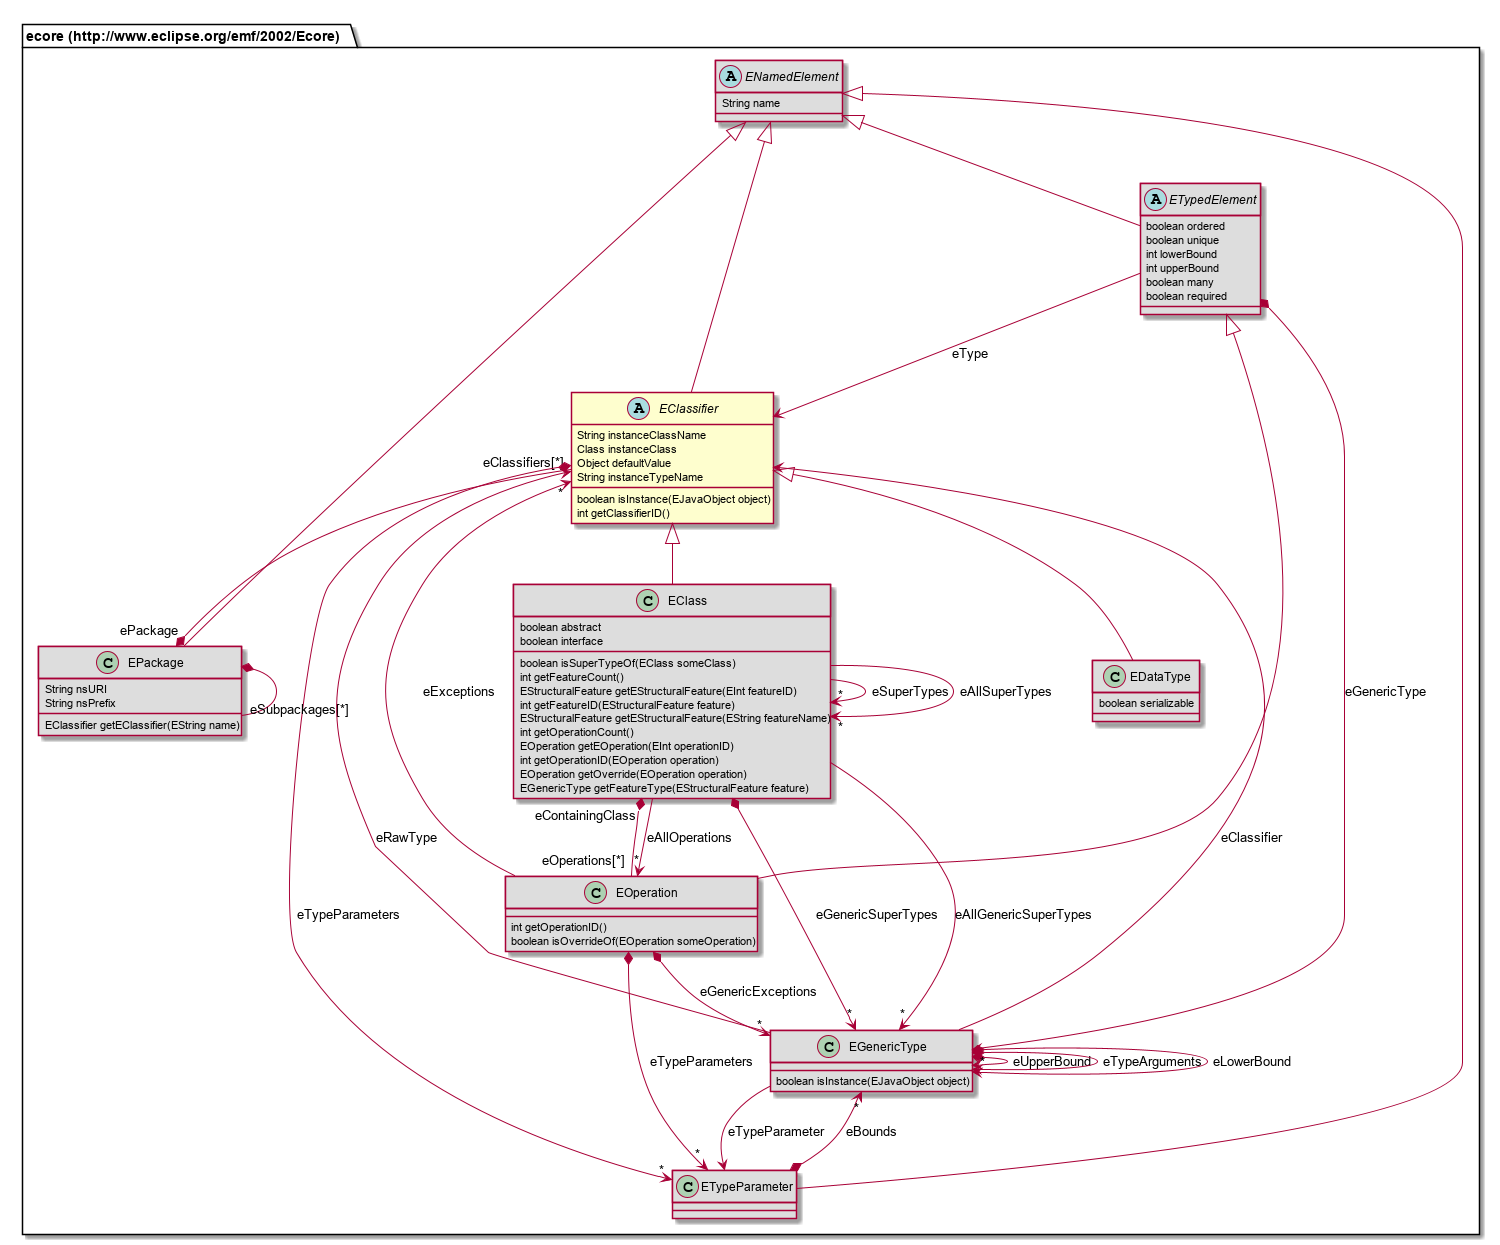

The diagram above was rendered by PlantUML. Its source (embedded in the PNG):
@startuml
abstract class "ecore (http://www.eclipse.org/emf/2002/Ecore).EClassifier" [[#router/doc-content/687474703a2f2f7777772e65636c697073652e6f72672f656d662f323030322f45636f7265/EClassifier.html]] {
	String instanceClassName
	Class instanceClass
	Object defaultValue
	String instanceTypeName
	boolean isInstance(EJavaObject object)
	int getClassifierID()
}
class "ecore (http://www.eclipse.org/emf/2002/Ecore).EDataType" [[#router/doc-content/687474703a2f2f7777772e65636c697073652e6f72672f656d662f323030322f45636f7265/EDataType.html]] #DDDDDD {
	boolean serializable
}
class "ecore (http://www.eclipse.org/emf/2002/Ecore).EOperation" [[#router/doc-content/687474703a2f2f7777772e65636c697073652e6f72672f656d662f323030322f45636f7265/EOperation.html]] #DDDDDD {
	int getOperationID()
	boolean isOverrideOf(EOperation someOperation)
}
abstract class "ecore (http://www.eclipse.org/emf/2002/Ecore).ETypedElement" [[#router/doc-content/687474703a2f2f7777772e65636c697073652e6f72672f656d662f323030322f45636f7265/ETypedElement.html]] #DDDDDD {
	boolean ordered
	boolean unique
	int lowerBound
	int upperBound
	boolean many
	boolean required
}
class "ecore (http://www.eclipse.org/emf/2002/Ecore).EPackage" [[#router/doc-content/687474703a2f2f7777772e65636c697073652e6f72672f656d662f323030322f45636f7265/EPackage.html]] #DDDDDD {
	String nsURI
	String nsPrefix
	EClassifier getEClassifier(EString name)
}
class "ecore (http://www.eclipse.org/emf/2002/Ecore).EClass" [[#router/doc-content/687474703a2f2f7777772e65636c697073652e6f72672f656d662f323030322f45636f7265/EClass.html]] #DDDDDD {
	boolean abstract
	boolean interface
	boolean isSuperTypeOf(EClass someClass)
	int getFeatureCount()
	EStructuralFeature getEStructuralFeature(EInt featureID)
	int getFeatureID(EStructuralFeature feature)
	EStructuralFeature getEStructuralFeature(EString featureName)
	int getOperationCount()
	EOperation getEOperation(EInt operationID)
	int getOperationID(EOperation operation)
	EOperation getOverride(EOperation operation)
	EGenericType getFeatureType(EStructuralFeature feature)
}
class "ecore (http://www.eclipse.org/emf/2002/Ecore).ETypeParameter" [[#router/doc-content/687474703a2f2f7777772e65636c697073652e6f72672f656d662f323030322f45636f7265/ETypeParameter.html]] #DDDDDD {
}
class "ecore (http://www.eclipse.org/emf/2002/Ecore).EGenericType" [[#router/doc-content/687474703a2f2f7777772e65636c697073652e6f72672f656d662f323030322f45636f7265/EGenericType.html]] #DDDDDD {
	boolean isInstance(EJavaObject object)
}
abstract class "ecore (http://www.eclipse.org/emf/2002/Ecore).ENamedElement" [[#router/doc-content/687474703a2f2f7777772e65636c697073652e6f72672f656d662f323030322f45636f7265/ENamedElement.html]] #DDDDDD {
	String name
}
"ecore (http://www.eclipse.org/emf/2002/Ecore).EClassifier" <|-- "ecore (http://www.eclipse.org/emf/2002/Ecore).EDataType"
"ecore (http://www.eclipse.org/emf/2002/Ecore).ETypedElement" <|-- "ecore (http://www.eclipse.org/emf/2002/Ecore).EOperation"
"ecore (http://www.eclipse.org/emf/2002/Ecore).ENamedElement" <|-- "ecore (http://www.eclipse.org/emf/2002/Ecore).ETypedElement"
"ecore (http://www.eclipse.org/emf/2002/Ecore).ENamedElement" <|-- "ecore (http://www.eclipse.org/emf/2002/Ecore).EClassifier"
"ecore (http://www.eclipse.org/emf/2002/Ecore).ENamedElement" <|-- "ecore (http://www.eclipse.org/emf/2002/Ecore).EPackage"
"ecore (http://www.eclipse.org/emf/2002/Ecore).EClassifier" <|-- "ecore (http://www.eclipse.org/emf/2002/Ecore).EClass"
"ecore (http://www.eclipse.org/emf/2002/Ecore).ENamedElement" <|-- "ecore (http://www.eclipse.org/emf/2002/Ecore).ETypeParameter"
"ecore (http://www.eclipse.org/emf/2002/Ecore).EOperation" "eOperations[*]" --* "eContainingClass" "ecore (http://www.eclipse.org/emf/2002/Ecore).EClass"
"ecore (http://www.eclipse.org/emf/2002/Ecore).EOperation" *--> "*" "ecore (http://www.eclipse.org/emf/2002/Ecore).ETypeParameter" : eTypeParameters
"ecore (http://www.eclipse.org/emf/2002/Ecore).EOperation" --> "*" "ecore (http://www.eclipse.org/emf/2002/Ecore).EClassifier" : eExceptions
"ecore (http://www.eclipse.org/emf/2002/Ecore).EOperation" *--> "*" "ecore (http://www.eclipse.org/emf/2002/Ecore).EGenericType" : eGenericExceptions
"ecore (http://www.eclipse.org/emf/2002/Ecore).ETypedElement" --> "ecore (http://www.eclipse.org/emf/2002/Ecore).EClassifier" : eType
"ecore (http://www.eclipse.org/emf/2002/Ecore).ETypedElement" *--> "ecore (http://www.eclipse.org/emf/2002/Ecore).EGenericType" : eGenericType
"ecore (http://www.eclipse.org/emf/2002/Ecore).EClassifier" "eClassifiers[*]" --* "ePackage" "ecore (http://www.eclipse.org/emf/2002/Ecore).EPackage"
"ecore (http://www.eclipse.org/emf/2002/Ecore).EClassifier" *--> "*" "ecore (http://www.eclipse.org/emf/2002/Ecore).ETypeParameter" : eTypeParameters
"ecore (http://www.eclipse.org/emf/2002/Ecore).EPackage" *-- "eSubpackages[*]" "ecore (http://www.eclipse.org/emf/2002/Ecore).EPackage"
"ecore (http://www.eclipse.org/emf/2002/Ecore).EClass" --> "*" "ecore (http://www.eclipse.org/emf/2002/Ecore).EClass" : eSuperTypes
"ecore (http://www.eclipse.org/emf/2002/Ecore).EClass" --> "*" "ecore (http://www.eclipse.org/emf/2002/Ecore).EOperation" : eAllOperations
"ecore (http://www.eclipse.org/emf/2002/Ecore).EClass" --> "*" "ecore (http://www.eclipse.org/emf/2002/Ecore).EClass" : eAllSuperTypes
"ecore (http://www.eclipse.org/emf/2002/Ecore).EClass" *--> "*" "ecore (http://www.eclipse.org/emf/2002/Ecore).EGenericType" : eGenericSuperTypes
"ecore (http://www.eclipse.org/emf/2002/Ecore).EClass" --> "*" "ecore (http://www.eclipse.org/emf/2002/Ecore).EGenericType" : eAllGenericSuperTypes
"ecore (http://www.eclipse.org/emf/2002/Ecore).ETypeParameter" *--> "*" "ecore (http://www.eclipse.org/emf/2002/Ecore).EGenericType" : eBounds
"ecore (http://www.eclipse.org/emf/2002/Ecore).EGenericType" *--> "ecore (http://www.eclipse.org/emf/2002/Ecore).EGenericType" : eUpperBound
"ecore (http://www.eclipse.org/emf/2002/Ecore).EGenericType" *--> "*" "ecore (http://www.eclipse.org/emf/2002/Ecore).EGenericType" : eTypeArguments
"ecore (http://www.eclipse.org/emf/2002/Ecore).EGenericType" --> "ecore (http://www.eclipse.org/emf/2002/Ecore).EClassifier" : eRawType
"ecore (http://www.eclipse.org/emf/2002/Ecore).EGenericType" *--> "ecore (http://www.eclipse.org/emf/2002/Ecore).EGenericType" : eLowerBound
"ecore (http://www.eclipse.org/emf/2002/Ecore).EGenericType" --> "ecore (http://www.eclipse.org/emf/2002/Ecore).ETypeParameter" : eTypeParameter
"ecore (http://www.eclipse.org/emf/2002/Ecore).EGenericType" --> "ecore (http://www.eclipse.org/emf/2002/Ecore).EClassifier" : eClassifier
@enduml